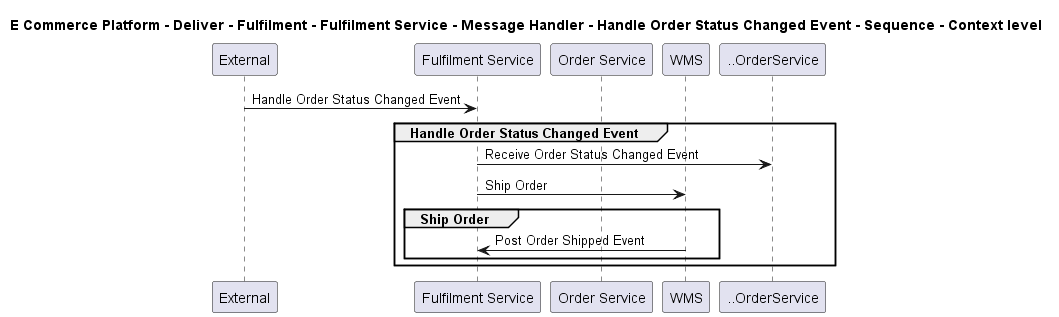

The diagram above was rendered by PlantUML. Its source (embedded in the PNG):
@startuml

title E Commerce Platform - Deliver - Fulfilment - Fulfilment Service - Message Handler - Handle Order Status Changed Event - Sequence - Context level

participant "External" as C4InterFlow.SoftwareSystems.ExternalSystem
participant "Fulfilment Service" as ECommercePlatform.Deliver.Fulfilment.SoftwareSystems.FulfilmentService
participant "Order Service" as ECommercePlatform.GenerateDemand.OrderManagement.SoftwareSystems.OrderService
participant "WMS" as ECommercePlatform.Deliver.Fulfilment.SoftwareSystems.WMS

C4InterFlow.SoftwareSystems.ExternalSystem -> ECommercePlatform.Deliver.Fulfilment.SoftwareSystems.FulfilmentService : Handle Order Status Changed Event
group Handle Order Status Changed Event
ECommercePlatform.Deliver.Fulfilment.SoftwareSystems.FulfilmentService -> ..OrderService : Receive Order Status Changed Event
ECommercePlatform.Deliver.Fulfilment.SoftwareSystems.FulfilmentService -> ECommercePlatform.Deliver.Fulfilment.SoftwareSystems.WMS : Ship Order
group Ship Order
ECommercePlatform.Deliver.Fulfilment.SoftwareSystems.WMS -> ECommercePlatform.Deliver.Fulfilment.SoftwareSystems.FulfilmentService : Post Order Shipped Event
end
end


@enduml